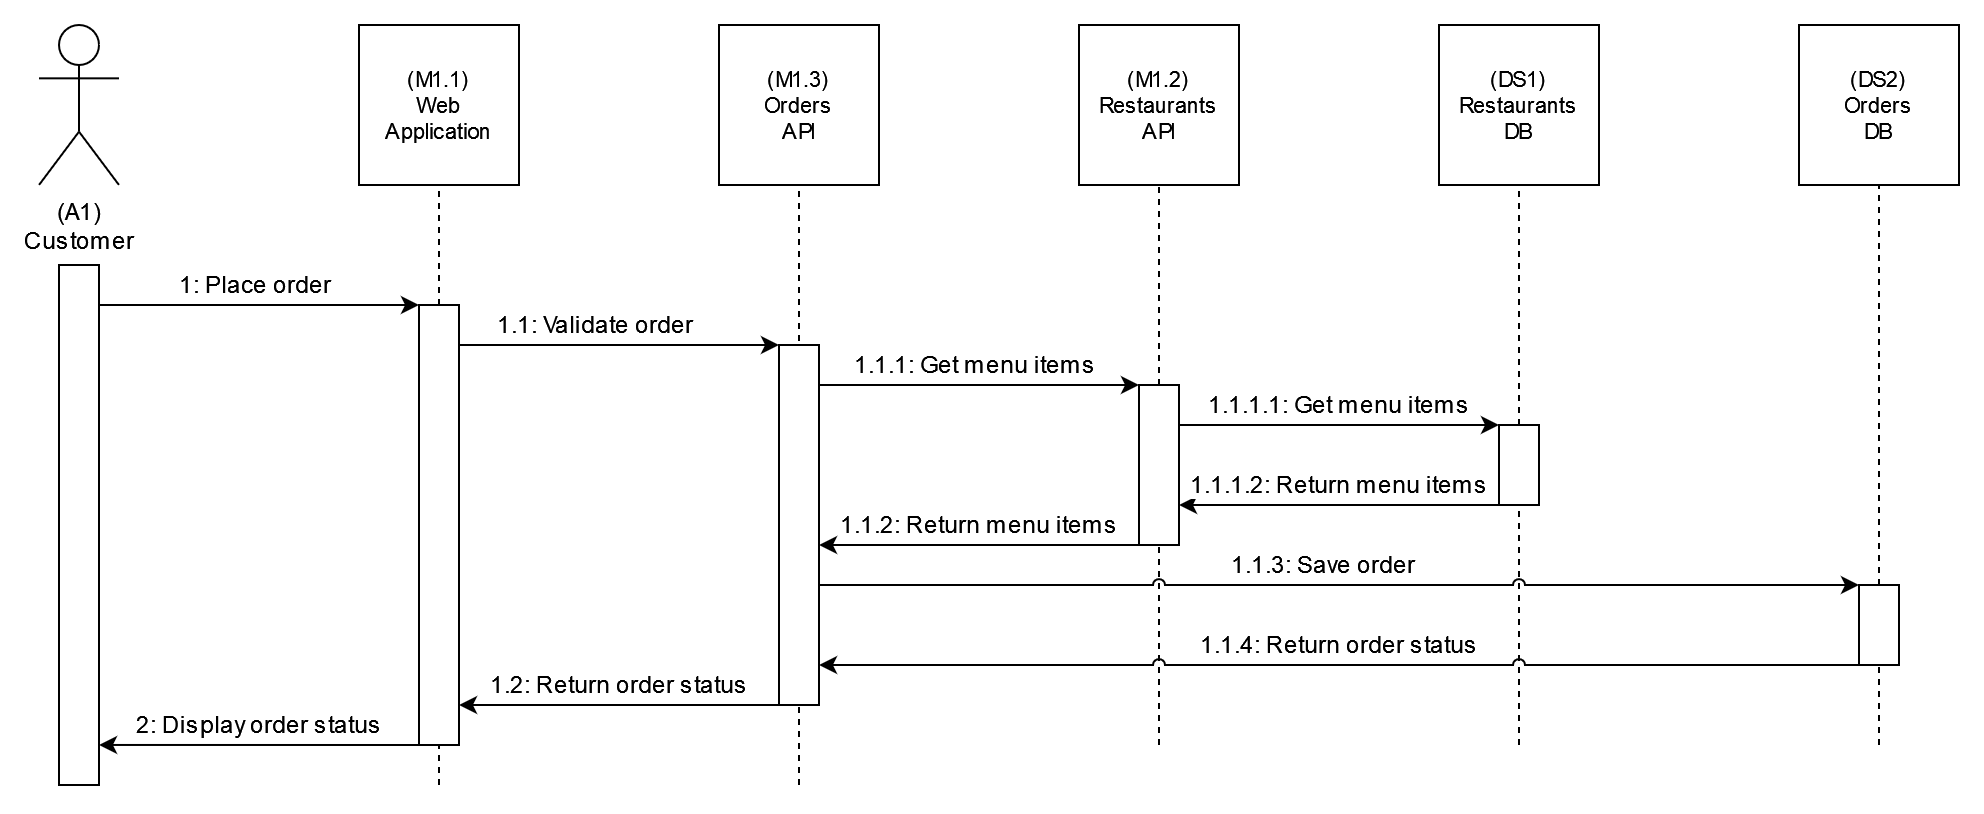

The diagram above was exported from draw.io. Its source (the exported page's mxGraphModel, read from the mxfile embedded in the PNG):
<mxGraphModel dx="1964" dy="2213" grid="1" gridSize="10" guides="1" tooltips="1" connect="1" arrows="1" fold="1" page="1" pageScale="1" pageWidth="850" pageHeight="1100" math="0" shadow="0">
  <root>
    <mxCell id="0" />
    <mxCell id="1" parent="0" />
    <mxCell id="2" value="&lt;div&gt;(A1)&lt;/div&gt;&lt;div&gt;Customer&lt;/div&gt;" style="shape=umlActor;verticalLabelPosition=bottom;verticalAlign=top;html=1;outlineConnect=0;" vertex="1" parent="1">
      <mxGeometry x="800" y="1160" width="40" height="80" as="geometry" />
    </mxCell>
    <mxCell id="3" value="" style="rounded=0;whiteSpace=wrap;html=1;fontSize=12;" vertex="1" parent="1">
      <mxGeometry x="810" y="1280" width="20" height="260" as="geometry" />
    </mxCell>
    <mxCell id="4" value="&lt;div&gt;(M1.1)&lt;/div&gt;&lt;div&gt;Web &lt;br&gt;&lt;/div&gt;&lt;div&gt;Application&lt;/div&gt;" style="rounded=0;whiteSpace=wrap;html=1;fontSize=11;" vertex="1" parent="1">
      <mxGeometry x="960" y="1160" width="80" height="80" as="geometry" />
    </mxCell>
    <mxCell id="5" value="" style="endArrow=none;dashed=1;html=1;rounded=0;labelBackgroundColor=default;fontSize=12;jumpStyle=arc;entryX=0.5;entryY=1;entryDx=0;entryDy=0;" edge="1" target="4" parent="1">
      <mxGeometry width="50" height="50" relative="1" as="geometry">
        <mxPoint x="1000" y="1540" as="sourcePoint" />
        <mxPoint x="930" y="1350" as="targetPoint" />
      </mxGeometry>
    </mxCell>
    <mxCell id="6" value="" style="rounded=0;whiteSpace=wrap;html=1;fontSize=12;" vertex="1" parent="1">
      <mxGeometry x="990" y="1300" width="20" height="220" as="geometry" />
    </mxCell>
    <mxCell id="7" value="1: Place order" style="endArrow=classic;html=1;rounded=0;labelBackgroundColor=default;fontSize=12;jumpStyle=arc;entryX=0;entryY=0;entryDx=0;entryDy=0;exitX=1;exitY=0.25;exitDx=0;exitDy=0;edgeStyle=orthogonalEdgeStyle;" edge="1" source="3" target="6" parent="1">
      <mxGeometry x="0.2" y="10" width="50" height="50" relative="1" as="geometry">
        <mxPoint x="880" y="1400" as="sourcePoint" />
        <mxPoint x="930" y="1350" as="targetPoint" />
        <Array as="points">
          <mxPoint x="830" y="1300" />
        </Array>
        <mxPoint as="offset" />
      </mxGeometry>
    </mxCell>
    <mxCell id="8" value="&lt;div&gt;(M1.3) &lt;br&gt;&lt;/div&gt;&lt;div&gt;Orders&lt;br&gt;&lt;/div&gt;&lt;div&gt;API&lt;br&gt;&lt;/div&gt;" style="rounded=0;whiteSpace=wrap;html=1;fontSize=11;" vertex="1" parent="1">
      <mxGeometry x="1140" y="1160" width="80" height="80" as="geometry" />
    </mxCell>
    <mxCell id="9" value="" style="endArrow=none;dashed=1;html=1;rounded=0;labelBackgroundColor=default;fontSize=12;jumpStyle=arc;entryX=0.5;entryY=1;entryDx=0;entryDy=0;" edge="1" target="8" parent="1">
      <mxGeometry width="50" height="50" relative="1" as="geometry">
        <mxPoint x="1180" y="1540" as="sourcePoint" />
        <mxPoint x="1110" y="1350" as="targetPoint" />
      </mxGeometry>
    </mxCell>
    <mxCell id="10" value="" style="rounded=0;whiteSpace=wrap;html=1;fontSize=12;" vertex="1" parent="1">
      <mxGeometry x="1170" y="1320" width="20" height="180" as="geometry" />
    </mxCell>
    <mxCell id="11" value="&lt;div&gt;(M1.2)&lt;/div&gt;&lt;div&gt;Restaurants &lt;br&gt;&lt;/div&gt;&lt;div&gt;API&lt;br&gt;&lt;/div&gt;" style="rounded=0;whiteSpace=wrap;html=1;fontSize=11;" vertex="1" parent="1">
      <mxGeometry x="1320" y="1160" width="80" height="80" as="geometry" />
    </mxCell>
    <mxCell id="12" value="" style="endArrow=none;dashed=1;html=1;rounded=0;labelBackgroundColor=default;fontSize=12;jumpStyle=arc;entryX=0.5;entryY=1;entryDx=0;entryDy=0;" edge="1" target="11" parent="1">
      <mxGeometry width="50" height="50" relative="1" as="geometry">
        <mxPoint x="1360" y="1520" as="sourcePoint" />
        <mxPoint x="1290" y="1350" as="targetPoint" />
      </mxGeometry>
    </mxCell>
    <mxCell id="13" value="" style="rounded=0;whiteSpace=wrap;html=1;fontSize=12;" vertex="1" parent="1">
      <mxGeometry x="1350" y="1340" width="20" height="80" as="geometry" />
    </mxCell>
    <mxCell id="14" value="&lt;div&gt;1.1: Validate order&lt;br&gt;&lt;/div&gt;" style="endArrow=classic;html=1;rounded=0;labelBackgroundColor=default;fontSize=12;jumpStyle=arc;entryX=0;entryY=0;entryDx=0;entryDy=0;exitX=1;exitY=0.25;exitDx=0;exitDy=0;edgeStyle=orthogonalEdgeStyle;" edge="1" source="6" target="10" parent="1">
      <mxGeometry x="0.0588" y="10" width="50" height="50" relative="1" as="geometry">
        <mxPoint x="840" y="1360" as="sourcePoint" />
        <mxPoint x="1040" y="1310" as="targetPoint" />
        <Array as="points">
          <mxPoint x="1010" y="1320" />
        </Array>
        <mxPoint as="offset" />
      </mxGeometry>
    </mxCell>
    <mxCell id="15" value="&lt;div&gt;1.1.1: Get menu items&lt;br&gt;&lt;/div&gt;" style="endArrow=classic;html=1;rounded=0;labelBackgroundColor=default;fontSize=12;jumpStyle=arc;entryX=0;entryY=0;entryDx=0;entryDy=0;exitX=1;exitY=0.25;exitDx=0;exitDy=0;edgeStyle=orthogonalEdgeStyle;" edge="1" source="10" target="13" parent="1">
      <mxGeometry x="0.1111" y="10" width="50" height="50" relative="1" as="geometry">
        <mxPoint x="1060" y="1370" as="sourcePoint" />
        <mxPoint x="1280" y="1330" as="targetPoint" />
        <Array as="points">
          <mxPoint x="1190" y="1340" />
        </Array>
        <mxPoint as="offset" />
      </mxGeometry>
    </mxCell>
    <mxCell id="16" value="&lt;div&gt;1.1.2: Return menu items&lt;br&gt;&lt;/div&gt;" style="endArrow=classic;html=1;rounded=0;labelBackgroundColor=default;fontSize=12;jumpStyle=arc;exitX=0;exitY=1;exitDx=0;exitDy=0;edgeStyle=orthogonalEdgeStyle;" edge="1" source="13" parent="1">
      <mxGeometry y="-10" width="50" height="50" relative="1" as="geometry">
        <mxPoint x="1200" y="1350" as="sourcePoint" />
        <mxPoint x="1190" y="1420" as="targetPoint" />
        <Array as="points">
          <mxPoint x="1190" y="1420" />
        </Array>
        <mxPoint as="offset" />
      </mxGeometry>
    </mxCell>
    <mxCell id="17" value="&lt;div&gt;(DS1)&lt;/div&gt;&lt;div&gt;Restaurants&lt;/div&gt;&lt;div&gt;DB&lt;br&gt;&lt;/div&gt;" style="rounded=0;whiteSpace=wrap;html=1;fontSize=11;" vertex="1" parent="1">
      <mxGeometry x="1500" y="1160" width="80" height="80" as="geometry" />
    </mxCell>
    <mxCell id="18" value="" style="endArrow=none;dashed=1;html=1;rounded=0;labelBackgroundColor=default;fontSize=12;jumpStyle=arc;entryX=0.5;entryY=1;entryDx=0;entryDy=0;startArrow=none;" edge="1" source="22" target="17" parent="1">
      <mxGeometry width="50" height="50" relative="1" as="geometry">
        <mxPoint x="1540" y="1440" as="sourcePoint" />
        <mxPoint x="1470" y="1350" as="targetPoint" />
      </mxGeometry>
    </mxCell>
    <mxCell id="19" value="&lt;div&gt;(DS2) &lt;br&gt;&lt;/div&gt;&lt;div&gt;Orders&lt;br&gt;&lt;/div&gt;&lt;div&gt;DB&lt;br&gt;&lt;/div&gt;" style="rounded=0;whiteSpace=wrap;html=1;fontSize=11;" vertex="1" parent="1">
      <mxGeometry x="1680" y="1160" width="80" height="80" as="geometry" />
    </mxCell>
    <mxCell id="20" value="" style="endArrow=none;dashed=1;html=1;rounded=0;labelBackgroundColor=default;fontSize=12;jumpStyle=arc;entryX=0.5;entryY=1;entryDx=0;entryDy=0;startArrow=none;" edge="1" source="26" target="19" parent="1">
      <mxGeometry width="50" height="50" relative="1" as="geometry">
        <mxPoint x="1720" y="1520" as="sourcePoint" />
        <mxPoint x="1650" y="1350" as="targetPoint" />
      </mxGeometry>
    </mxCell>
    <mxCell id="21" value="&lt;div&gt;1.1.1.1: Get menu items&lt;br&gt;&lt;/div&gt;" style="endArrow=classic;html=1;rounded=0;labelBackgroundColor=default;fontSize=12;jumpStyle=arc;entryX=0;entryY=0;entryDx=0;entryDy=0;exitX=1;exitY=0.5;exitDx=0;exitDy=0;edgeStyle=orthogonalEdgeStyle;" edge="1" source="13" target="22" parent="1">
      <mxGeometry x="0.1111" y="10" width="50" height="50" relative="1" as="geometry">
        <mxPoint x="1200" y="1350" as="sourcePoint" />
        <mxPoint x="1360" y="1350" as="targetPoint" />
        <Array as="points">
          <mxPoint x="1450" y="1360" />
          <mxPoint x="1450" y="1360" />
        </Array>
        <mxPoint as="offset" />
      </mxGeometry>
    </mxCell>
    <mxCell id="22" value="" style="rounded=0;whiteSpace=wrap;html=1;fontSize=12;" vertex="1" parent="1">
      <mxGeometry x="1530" y="1360" width="20" height="40" as="geometry" />
    </mxCell>
    <mxCell id="23" value="" style="endArrow=none;dashed=1;html=1;rounded=0;labelBackgroundColor=default;fontSize=12;jumpStyle=arc;entryX=0.5;entryY=1;entryDx=0;entryDy=0;" edge="1" target="22" parent="1">
      <mxGeometry width="50" height="50" relative="1" as="geometry">
        <mxPoint x="1540" y="1520" as="sourcePoint" />
        <mxPoint x="1540" y="1240" as="targetPoint" />
      </mxGeometry>
    </mxCell>
    <mxCell id="24" value="&lt;div&gt;1.1.1.2: Return menu items&lt;br&gt;&lt;/div&gt;" style="endArrow=classic;html=1;rounded=0;labelBackgroundColor=default;fontSize=12;jumpStyle=arc;entryX=1;entryY=0.75;entryDx=0;entryDy=0;exitX=0;exitY=1;exitDx=0;exitDy=0;edgeStyle=orthogonalEdgeStyle;" edge="1" source="22" target="13" parent="1">
      <mxGeometry y="-10" width="50" height="50" relative="1" as="geometry">
        <mxPoint x="1360" y="1430" as="sourcePoint" />
        <mxPoint x="1200" y="1390" as="targetPoint" />
        <Array as="points">
          <mxPoint x="1450" y="1400" />
          <mxPoint x="1450" y="1400" />
        </Array>
        <mxPoint as="offset" />
      </mxGeometry>
    </mxCell>
    <mxCell id="25" value="1.1.3: Save order" style="endArrow=classic;html=1;rounded=0;labelBackgroundColor=default;fontSize=12;jumpStyle=arc;exitX=1;exitY=0.75;exitDx=0;exitDy=0;edgeStyle=orthogonalEdgeStyle;entryX=0;entryY=0;entryDx=0;entryDy=0;" edge="1" source="10" target="26" parent="1">
      <mxGeometry y="10" width="50" height="50" relative="1" as="geometry">
        <mxPoint x="1200" y="1370" as="sourcePoint" />
        <mxPoint x="1680" y="1440" as="targetPoint" />
        <Array as="points">
          <mxPoint x="1580" y="1440" />
          <mxPoint x="1580" y="1440" />
        </Array>
        <mxPoint as="offset" />
      </mxGeometry>
    </mxCell>
    <mxCell id="26" value="" style="rounded=0;whiteSpace=wrap;html=1;fontSize=12;" vertex="1" parent="1">
      <mxGeometry x="1710" y="1440" width="20" height="40" as="geometry" />
    </mxCell>
    <mxCell id="27" value="" style="endArrow=none;dashed=1;html=1;rounded=0;labelBackgroundColor=default;fontSize=12;jumpStyle=arc;entryX=0.5;entryY=1;entryDx=0;entryDy=0;" edge="1" target="26" parent="1">
      <mxGeometry width="50" height="50" relative="1" as="geometry">
        <mxPoint x="1720" y="1520" as="sourcePoint" />
        <mxPoint x="1720" y="1240" as="targetPoint" />
      </mxGeometry>
    </mxCell>
    <mxCell id="28" value="1.1.4: Return order status" style="endArrow=classic;html=1;rounded=0;labelBackgroundColor=default;fontSize=12;jumpStyle=arc;exitX=0;exitY=1;exitDx=0;exitDy=0;edgeStyle=orthogonalEdgeStyle;" edge="1" source="26" parent="1">
      <mxGeometry y="-10" width="50" height="50" relative="1" as="geometry">
        <mxPoint x="1200" y="1450" as="sourcePoint" />
        <mxPoint x="1190" y="1480" as="targetPoint" />
        <Array as="points">
          <mxPoint x="1450" y="1480" />
          <mxPoint x="1450" y="1480" />
        </Array>
        <mxPoint as="offset" />
      </mxGeometry>
    </mxCell>
    <mxCell id="29" value="&lt;div&gt;1.2: Return order status&lt;br&gt;&lt;/div&gt;" style="endArrow=classic;html=1;rounded=0;labelBackgroundColor=default;fontSize=12;jumpStyle=arc;exitX=0;exitY=1;exitDx=0;exitDy=0;edgeStyle=orthogonalEdgeStyle;" edge="1" source="10" parent="1">
      <mxGeometry y="-10" width="50" height="50" relative="1" as="geometry">
        <mxPoint x="1200" y="1375" as="sourcePoint" />
        <mxPoint x="1010" y="1500" as="targetPoint" />
        <Array as="points">
          <mxPoint x="1100" y="1500" />
          <mxPoint x="1100" y="1500" />
        </Array>
        <mxPoint as="offset" />
      </mxGeometry>
    </mxCell>
    <mxCell id="30" value="2: Display order status" style="endArrow=classic;html=1;rounded=0;labelBackgroundColor=default;fontSize=12;jumpStyle=arc;exitX=0;exitY=1;exitDx=0;exitDy=0;edgeStyle=orthogonalEdgeStyle;entryX=1;entryY=0.923;entryDx=0;entryDy=0;entryPerimeter=0;" edge="1" source="6" target="3" parent="1">
      <mxGeometry y="-10" width="50" height="50" relative="1" as="geometry">
        <mxPoint x="920" y="1673" as="sourcePoint" />
        <mxPoint x="870" y="1520" as="targetPoint" />
        <Array as="points">
          <mxPoint x="950" y="1520" />
          <mxPoint x="950" y="1520" />
        </Array>
        <mxPoint as="offset" />
      </mxGeometry>
    </mxCell>
  </root>
</mxGraphModel>